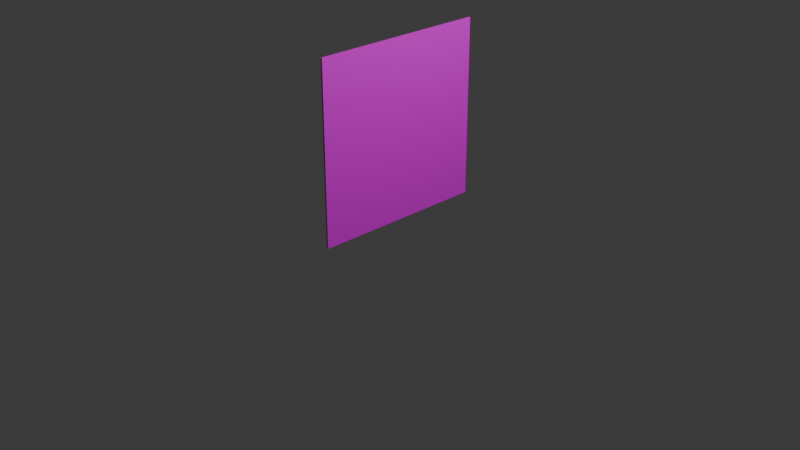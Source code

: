 # Source: Vinilo.blend  (saved by Blender 5.2.44; exported with 4.5.12 LTS)
import bpy
from mathutils import Matrix  # noqa: F401  (used for matrix-valued properties, if any)

bpy.ops.wm.read_factory_settings(use_empty=True)
scene = bpy.context.scene
scene.name = 'Scene'

# ---- collections
col_collection = bpy.data.collections.new('Collection'); scene.collection.children.link(col_collection)

# ---- images (referenced by path relative to the original .blend; pixels are not part of the script)
import os
ASSET_DIR = os.environ.get("B2B_ASSET_DIR", "")  # directory of the original .blend (textures are referenced by path, not embedded)
HERE = os.path.dirname(os.path.abspath(__file__))  # packed textures are extracted next to this script under _unpacked/

def load_image(name, relpath, width, height, colorspace="sRGB"):
    """Load a texture the original file referenced (path relative to the .blend, or extracted next to this script)."""
    p = next((c for c in (os.path.join(HERE, relpath), os.path.join(ASSET_DIR, relpath)) if relpath and os.path.exists(c)), "")
    if p:
        img = bpy.data.images.load(p, check_existing=True)
        img.name = name
    else:  # same state as the original file: an image datablock whose file is absent (Cycles renders it pink)
        img = bpy.data.images.new(name, width, height)
        img.source = "FILE"
        img.filepath = "//" + (relpath or name)
    img.colorspace_settings.name = colorspace
    return img
img_aphextwin_png = load_image('AphexTwin.png', 'AphexTwin.png', 1024, 1024, 'sRGB')

# ---- materials (node trees are filled in below, after node groups)
mat_material = bpy.data.materials.new('Material')
mat_material.alpha_threshold = 0.0
mat_material.use_backface_culling_lightprobe_volume = False
mat_material.roughness = 0.5
mat_material.line_color = (0.0, 0.0, 0.0, 1.0)

# ---- material node trees
mat_material.use_nodes = True; mat_material.node_tree.nodes.clear()
_N = mat_material.node_tree.nodes; _L = mat_material.node_tree.links
n0 = _N.new('ShaderNodeOutputMaterial'); n0.name = 'Material Output'; n0.location = (200, 100)
n1 = _N.new('ShaderNodeBsdfPrincipled'); n1.name = 'Principled BSDF'; n1.location = (-200, 100)
n1.inputs[10].default_value = 0.005
n2 = _N.new('ShaderNodeTexImage'); n2.name = 'Image Texture'; n2.location = (-490, 80)
n2.image = img_aphextwin_png
_L.new(n1.outputs[0], n0.inputs[0])
_L.new(n2.outputs[0], n1.inputs[0])
n0.is_active_output = True

# ---- world
world_world = bpy.data.worlds.new('World'); scene.world = world_world
world_world.use_nodes = True; world_world.node_tree.nodes.clear()
_N = world_world.node_tree.nodes; _L = world_world.node_tree.links
n0 = _N.new('ShaderNodeOutputWorld'); n0.name = 'World Output'; n0.location = (200, 100)
n1 = _N.new('ShaderNodeBackground'); n1.name = 'Background'; n1.location = (-200, 100)
n1.inputs[0].default_value = (0.05088, 0.05088, 0.05088, 1.0)
_L.new(n1.outputs[0], n0.inputs[0])
n0.is_active_output = True
world_world.color = (0.05088, 0.05088, 0.05088)
world_world.sun_shadow_jitter_overblur = 0.0

# ---- cameras
cam_camera = bpy.data.cameras.new('Camera')
cam_camera.clip_end = 100.0
cam_camera.ortho_scale = 7.314

# ---- lights
light_light = bpy.data.lights.new('Light', 'POINT')
light_light.energy = 1000.0
light_light.shadow_soft_size = 0.1

# ---- meshes
me_cube = bpy.data.meshes.new('Cube')
me_cube.from_pydata([(0.01446, 0.9509, 0.9509), (0.01446, 0.9509, -0.9509), (0.01446, -0.9509, 0.9509), (0.01446, -0.9509, -0.9509), (-0.005291, 0.9509, 0.9509), (-0.005291, 0.9509, -0.9509), (-0.005291, -0.9509, 0.9509), (-0.005291, -0.9509, -0.9509)], [], [(0, 4, 6, 2), (3, 2, 6, 7), (7, 6, 4, 5), (5, 1, 3, 7), (1, 0, 2, 3), (5, 4, 0, 1)])
_uv = me_cube.uv_layers.new(name='UVMap')
_uv.uv.foreach_set('vector', [5.577e-05, 0.5, 0.002652, 0.5, 0.002652, 0.75, 5.61e-05, 0.75, 5.641e-05, 0.9999, 5.61e-05, 0.75, 0.002652, 0.75, 0.002652, 0.9999, 0.9967, 0.006814, 0.9967, 0.5154, 0.4881, 0.5154, 0.4881, 0.006814, 0.002651, 0.25, 5.543e-05, 0.25, 5.509e-05, 5.506e-05, 0.002651, 5.506e-05, 0.4865, 0.5206, 0.4865, 0.9969, 0.01022, 0.9969, 0.01022, 0.5206, 0.002651, 0.25, 0.002652, 0.5, 5.577e-05, 0.5, 5.543e-05, 0.25])
me_cube.materials.append(mat_material)
me_cube.use_mirror_vertex_groups = False
me_cube.update()

# ---- objects
ob_cube = bpy.data.objects.new('Cube', me_cube)
ob_light = bpy.data.objects.new('Light', light_light)
ob_camera = bpy.data.objects.new('Camera', cam_camera)

# ---- transforms, parenting, visibility, modifiers, constraints
ob_cube.location = (0.0, 0.0, 0.9531)
ob_cube.lock_rotations_4d = False
ob_cube.empty_display_type = 'ARROWS'
ob_cube.lineart.crease_threshold = 0.0
ob_light.location = (4.076, 1.005, 5.904)
ob_light.rotation_euler = (0.6503, 0.05522, 1.866)
ob_light.lock_rotations_4d = False
ob_light.empty_display_type = 'ARROWS'
ob_light.color = (0.0, 0.0, 0.0, 0.0)
ob_light.lineart.crease_threshold = 0.0
ob_camera.location = (7.359, -6.926, 4.958)
ob_camera.rotation_euler = (1.109, 0.0, 0.8149)
ob_camera.lock_rotations_4d = False
ob_camera.empty_display_type = 'ARROWS'
ob_camera.color = (0.0, 0.0, 0.0, 0.0)
ob_camera.display_type = 'WIRE'
ob_camera.lineart.crease_threshold = 0.0

# ---- collection membership
col_collection.objects.link(ob_cube)
col_collection.objects.link(ob_light)
col_collection.objects.link(ob_camera)

# ---- scene / render settings (as saved in the file)
scene.camera = ob_camera
scene.frame_start = 1; scene.frame_end = 250; scene.frame_set(1)
scene.render.engine = 'BLENDER_EEVEE_NEXT'
scene.render.bake_bias = 0.0
scene.render.bake_samples = 0
scene.render.compositor_device = 'GPU'
scene.eevee.use_volume_custom_range = False
scene.eevee.fast_gi_thickness_near = 0.1
scene.eevee.fast_gi_thickness_far = 0.0
scene.eevee.ray_tracing_options.screen_trace_thickness = 0.1
bpy.context.view_layer.update()
